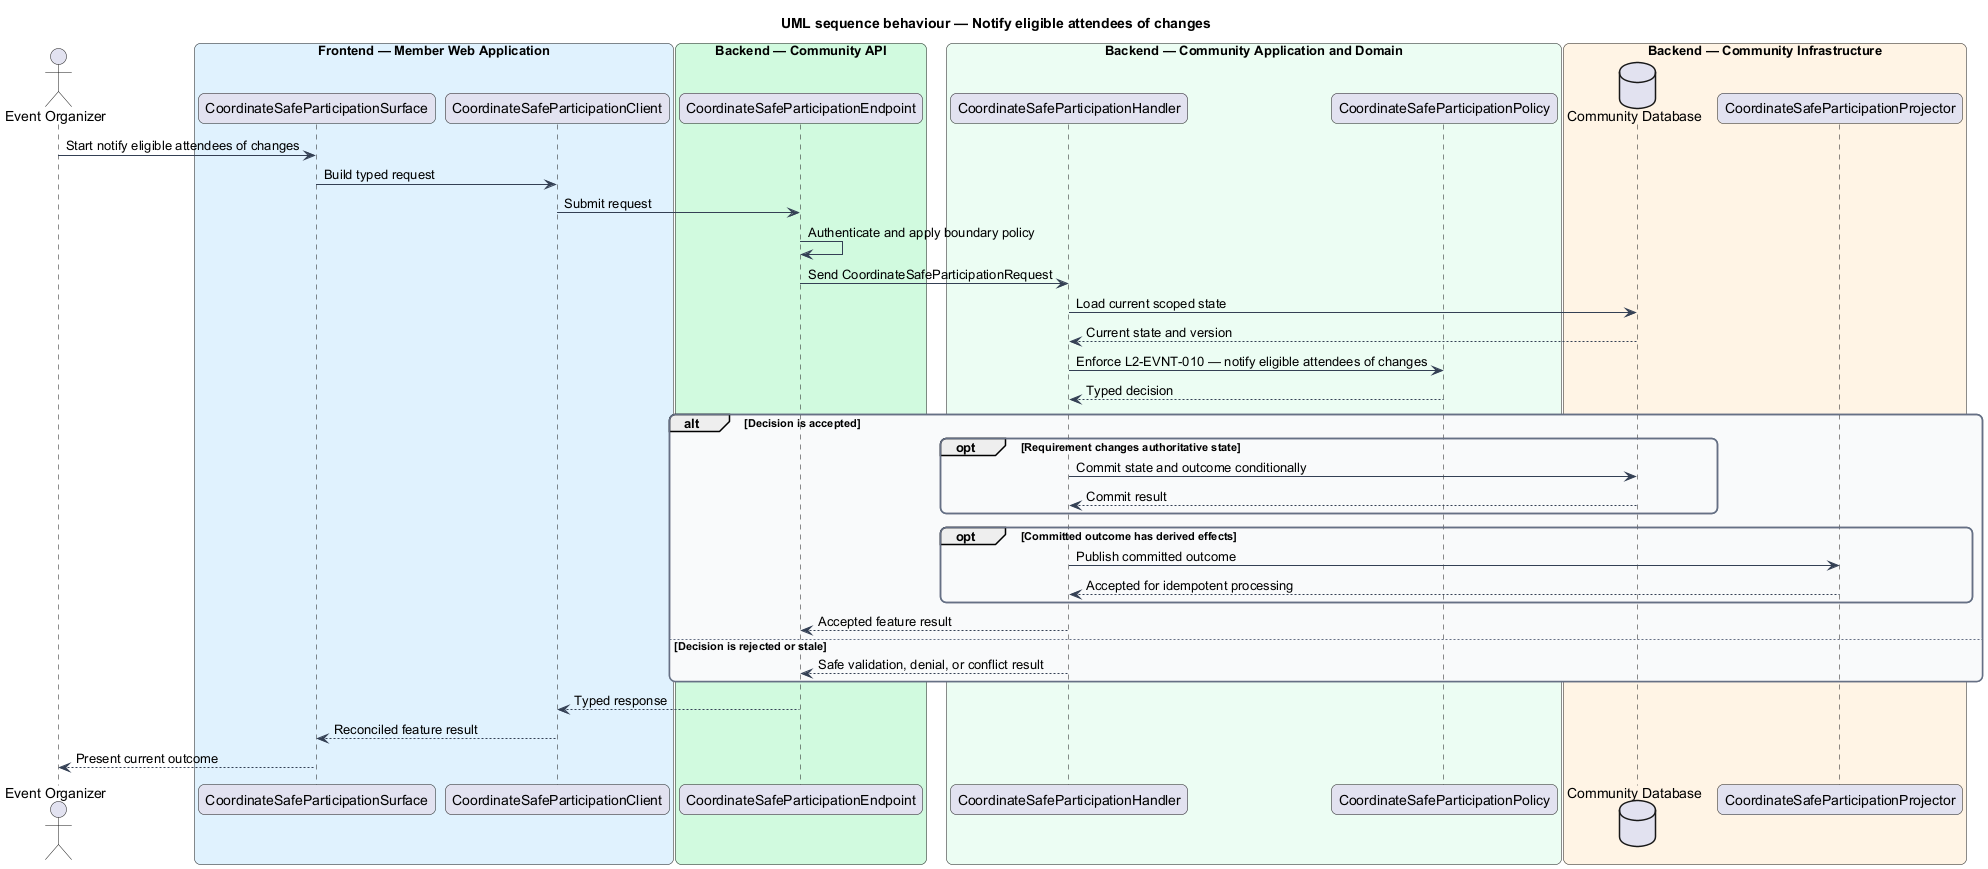

The diagram above was rendered by PlantUML. Its source (embedded in the PNG):
@startuml
title UML sequence behaviour — Notify eligible attendees of changes
skinparam backgroundColor #FFFFFF
skinparam shadowing false
skinparam roundcorner 12
skinparam defaultFontName Arial
skinparam ArrowColor #344054
skinparam rectangle {
  BorderColor #344054
  FontColor #101828
}
skinparam package {
  BorderColor #667085
  FontColor #101828
  BackgroundColor #F9FAFB
}
actor "Event Organizer" as actor
box "Frontend — Member Web Application" #E0F2FE
  participant "CoordinateSafeParticipationSurface" as surface
  participant "CoordinateSafeParticipationClient" as client
end box
box "Backend — Community API" #D1FADF
  participant "CoordinateSafeParticipationEndpoint" as endpoint
end box
box "Backend — Community Application and Domain" #ECFDF3
  participant "CoordinateSafeParticipationHandler" as handler
  participant "CoordinateSafeParticipationPolicy" as policy
end box
box "Backend — Community Infrastructure" #FFF4E5
  database "Community Database" as store
  participant "CoordinateSafeParticipationProjector" as projector
end box

actor -> surface : Start notify eligible attendees of changes
surface -> client : Build typed request
client -> endpoint : Submit request
endpoint -> endpoint : Authenticate and apply boundary policy
endpoint -> handler : Send CoordinateSafeParticipationRequest
handler -> store : Load current scoped state
store --> handler : Current state and version
handler -> policy : Enforce L2-EVNT-010 — notify eligible attendees of changes
policy --> handler : Typed decision
alt Decision is accepted
  opt Requirement changes authoritative state
    handler -> store : Commit state and outcome conditionally
    store --> handler : Commit result
  end
  opt Committed outcome has derived effects
    handler -> projector : Publish committed outcome
    projector --> handler : Accepted for idempotent processing
  end
  handler --> endpoint : Accepted feature result
else Decision is rejected or stale
  handler --> endpoint : Safe validation, denial, or conflict result
end
endpoint --> client : Typed response
client --> surface : Reconciled feature result
surface --> actor : Present current outcome
@enduml